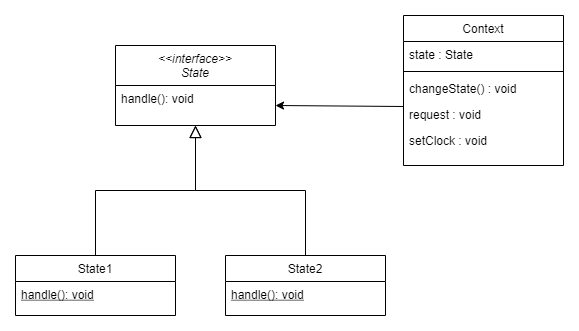

The diagram above was exported from draw.io. Its source (the exported page's mxGraphModel, read from the mxfile embedded in the PNG):
<mxGraphModel dx="1342" dy="1025" grid="1" gridSize="10" guides="1" tooltips="1" connect="1" arrows="1" fold="1" page="1" pageScale="1" pageWidth="827" pageHeight="1169" math="0" shadow="0">
  <root>
    <mxCell id="WIyWlLk6GJQsqaUBKTNV-0" />
    <mxCell id="WIyWlLk6GJQsqaUBKTNV-1" parent="WIyWlLk6GJQsqaUBKTNV-0" />
    <mxCell id="zkfFHV4jXpPFQw0GAbJ--0" value="&lt;&lt;interface&gt;&gt;&#10;State" style="swimlane;fontStyle=2;align=center;verticalAlign=top;childLayout=stackLayout;horizontal=1;startSize=40;horizontalStack=0;resizeParent=1;resizeLast=0;collapsible=1;marginBottom=0;rounded=0;shadow=0;strokeWidth=1;" parent="WIyWlLk6GJQsqaUBKTNV-1" vertex="1">
      <mxGeometry x="220" y="150" width="160" height="80" as="geometry">
        <mxRectangle x="230" y="140" width="160" height="26" as="alternateBounds" />
      </mxGeometry>
    </mxCell>
    <mxCell id="zkfFHV4jXpPFQw0GAbJ--5" value="handle(): void" style="text;align=left;verticalAlign=top;spacingLeft=4;spacingRight=4;overflow=hidden;rotatable=0;points=[[0,0.5],[1,0.5]];portConstraint=eastwest;" parent="zkfFHV4jXpPFQw0GAbJ--0" vertex="1">
      <mxGeometry y="40" width="160" height="26" as="geometry" />
    </mxCell>
    <mxCell id="zkfFHV4jXpPFQw0GAbJ--6" value="State1" style="swimlane;fontStyle=0;align=center;verticalAlign=top;childLayout=stackLayout;horizontal=1;startSize=26;horizontalStack=0;resizeParent=1;resizeLast=0;collapsible=1;marginBottom=0;rounded=0;shadow=0;strokeWidth=1;" parent="WIyWlLk6GJQsqaUBKTNV-1" vertex="1">
      <mxGeometry x="120" y="360" width="160" height="60" as="geometry">
        <mxRectangle x="130" y="380" width="160" height="26" as="alternateBounds" />
      </mxGeometry>
    </mxCell>
    <mxCell id="zkfFHV4jXpPFQw0GAbJ--10" value="handle(): void" style="text;align=left;verticalAlign=top;spacingLeft=4;spacingRight=4;overflow=hidden;rotatable=0;points=[[0,0.5],[1,0.5]];portConstraint=eastwest;fontStyle=4" parent="zkfFHV4jXpPFQw0GAbJ--6" vertex="1">
      <mxGeometry y="26" width="160" height="26" as="geometry" />
    </mxCell>
    <mxCell id="zkfFHV4jXpPFQw0GAbJ--12" value="" style="endArrow=block;endSize=10;endFill=0;shadow=0;strokeWidth=1;rounded=0;edgeStyle=elbowEdgeStyle;elbow=vertical;" parent="WIyWlLk6GJQsqaUBKTNV-1" source="zkfFHV4jXpPFQw0GAbJ--6" target="zkfFHV4jXpPFQw0GAbJ--0" edge="1">
      <mxGeometry width="160" relative="1" as="geometry">
        <mxPoint x="200" y="203" as="sourcePoint" />
        <mxPoint x="200" y="203" as="targetPoint" />
      </mxGeometry>
    </mxCell>
    <mxCell id="zkfFHV4jXpPFQw0GAbJ--13" value="State2" style="swimlane;fontStyle=0;align=center;verticalAlign=top;childLayout=stackLayout;horizontal=1;startSize=26;horizontalStack=0;resizeParent=1;resizeLast=0;collapsible=1;marginBottom=0;rounded=0;shadow=0;strokeWidth=1;" parent="WIyWlLk6GJQsqaUBKTNV-1" vertex="1">
      <mxGeometry x="330" y="360" width="160" height="60" as="geometry">
        <mxRectangle x="340" y="380" width="170" height="26" as="alternateBounds" />
      </mxGeometry>
    </mxCell>
    <mxCell id="BhxW8i_O1jh3MMKPaWOe-1" value="handle(): void" style="text;align=left;verticalAlign=top;spacingLeft=4;spacingRight=4;overflow=hidden;rotatable=0;points=[[0,0.5],[1,0.5]];portConstraint=eastwest;fontStyle=4" parent="zkfFHV4jXpPFQw0GAbJ--13" vertex="1">
      <mxGeometry y="26" width="160" height="26" as="geometry" />
    </mxCell>
    <mxCell id="zkfFHV4jXpPFQw0GAbJ--16" value="" style="endArrow=block;endSize=10;endFill=0;shadow=0;strokeWidth=1;rounded=0;edgeStyle=elbowEdgeStyle;elbow=vertical;" parent="WIyWlLk6GJQsqaUBKTNV-1" source="zkfFHV4jXpPFQw0GAbJ--13" target="zkfFHV4jXpPFQw0GAbJ--0" edge="1">
      <mxGeometry width="160" relative="1" as="geometry">
        <mxPoint x="210" y="373" as="sourcePoint" />
        <mxPoint x="310" y="271" as="targetPoint" />
      </mxGeometry>
    </mxCell>
    <mxCell id="zkfFHV4jXpPFQw0GAbJ--17" value="Context" style="swimlane;fontStyle=0;align=center;verticalAlign=top;childLayout=stackLayout;horizontal=1;startSize=26;horizontalStack=0;resizeParent=1;resizeLast=0;collapsible=1;marginBottom=0;rounded=0;shadow=0;strokeWidth=1;" parent="WIyWlLk6GJQsqaUBKTNV-1" vertex="1">
      <mxGeometry x="508" y="120" width="160" height="150" as="geometry">
        <mxRectangle x="550" y="140" width="160" height="26" as="alternateBounds" />
      </mxGeometry>
    </mxCell>
    <mxCell id="zkfFHV4jXpPFQw0GAbJ--18" value="state : State" style="text;align=left;verticalAlign=top;spacingLeft=4;spacingRight=4;overflow=hidden;rotatable=0;points=[[0,0.5],[1,0.5]];portConstraint=eastwest;" parent="zkfFHV4jXpPFQw0GAbJ--17" vertex="1">
      <mxGeometry y="26" width="160" height="26" as="geometry" />
    </mxCell>
    <mxCell id="zkfFHV4jXpPFQw0GAbJ--23" value="" style="line;html=1;strokeWidth=1;align=left;verticalAlign=middle;spacingTop=-1;spacingLeft=3;spacingRight=3;rotatable=0;labelPosition=right;points=[];portConstraint=eastwest;" parent="zkfFHV4jXpPFQw0GAbJ--17" vertex="1">
      <mxGeometry y="52" width="160" height="8" as="geometry" />
    </mxCell>
    <mxCell id="zkfFHV4jXpPFQw0GAbJ--24" value="changeState() : void" style="text;align=left;verticalAlign=top;spacingLeft=4;spacingRight=4;overflow=hidden;rotatable=0;points=[[0,0.5],[1,0.5]];portConstraint=eastwest;" parent="zkfFHV4jXpPFQw0GAbJ--17" vertex="1">
      <mxGeometry y="60" width="160" height="26" as="geometry" />
    </mxCell>
    <mxCell id="zkfFHV4jXpPFQw0GAbJ--25" value="request : void" style="text;align=left;verticalAlign=top;spacingLeft=4;spacingRight=4;overflow=hidden;rotatable=0;points=[[0,0.5],[1,0.5]];portConstraint=eastwest;" parent="zkfFHV4jXpPFQw0GAbJ--17" vertex="1">
      <mxGeometry y="86" width="160" height="26" as="geometry" />
    </mxCell>
    <mxCell id="BhxW8i_O1jh3MMKPaWOe-13" value="setClock : void" style="text;align=left;verticalAlign=top;spacingLeft=4;spacingRight=4;overflow=hidden;rotatable=0;points=[[0,0.5],[1,0.5]];portConstraint=eastwest;" parent="zkfFHV4jXpPFQw0GAbJ--17" vertex="1">
      <mxGeometry y="112" width="160" height="26" as="geometry" />
    </mxCell>
    <mxCell id="BhxW8i_O1jh3MMKPaWOe-0" value="" style="endArrow=classic;html=1;rounded=0;exitX=0;exitY=0.5;exitDx=0;exitDy=0;entryX=1;entryY=0.75;entryDx=0;entryDy=0;" parent="WIyWlLk6GJQsqaUBKTNV-1" target="zkfFHV4jXpPFQw0GAbJ--0" edge="1">
      <mxGeometry width="50" height="50" relative="1" as="geometry">
        <mxPoint x="508" y="211" as="sourcePoint" />
        <mxPoint x="380" y="225" as="targetPoint" />
      </mxGeometry>
    </mxCell>
  </root>
</mxGraphModel>